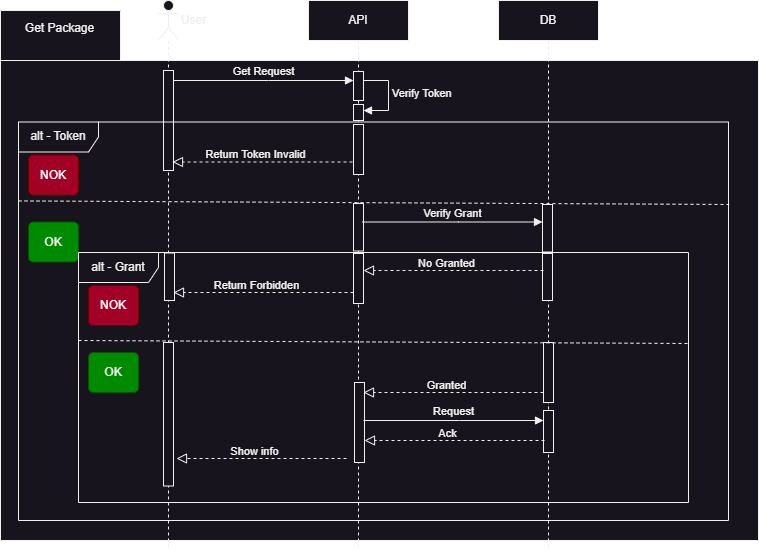

The diagram above was exported from draw.io. Its source (the exported page's mxGraphModel, read from the mxfile embedded in the PNG):
<mxGraphModel dx="1098" dy="1142" grid="1" gridSize="10" guides="1" tooltips="1" connect="1" arrows="1" fold="1" page="1" pageScale="1" pageWidth="850" pageHeight="1100" math="0" shadow="0">
  <root>
    <mxCell id="0" />
    <mxCell id="1" parent="0" />
    <mxCell id="H0ZSxjpmZCoOdhP3WgFc-26" value="" style="shape=folder;fontStyle=1;spacingTop=10;tabWidth=120;tabHeight=50;tabPosition=left;html=1;whiteSpace=wrap;" parent="1" vertex="1">
      <mxGeometry x="2" y="50" width="758" height="530" as="geometry" />
    </mxCell>
    <mxCell id="aM9ryv3xv72pqoxQDRHE-5" value="API" style="shape=umlLifeline;perimeter=lifelinePerimeter;whiteSpace=wrap;html=1;container=0;dropTarget=0;collapsible=0;recursiveResize=0;outlineConnect=0;portConstraint=eastwest;newEdgeStyle={&quot;edgeStyle&quot;:&quot;elbowEdgeStyle&quot;,&quot;elbow&quot;:&quot;vertical&quot;,&quot;curved&quot;:0,&quot;rounded&quot;:0};" parent="1" vertex="1">
      <mxGeometry x="310" y="40" width="100" height="550" as="geometry" />
    </mxCell>
    <mxCell id="H0ZSxjpmZCoOdhP3WgFc-14" value="" style="html=1;points=[];perimeter=orthogonalPerimeter;outlineConnect=0;targetShapes=umlLifeline;portConstraint=eastwest;newEdgeStyle={&quot;edgeStyle&quot;:&quot;elbowEdgeStyle&quot;,&quot;elbow&quot;:&quot;vertical&quot;,&quot;curved&quot;:0,&quot;rounded&quot;:0};" parent="aM9ryv3xv72pqoxQDRHE-5" vertex="1">
      <mxGeometry x="45" y="124" width="10" height="50" as="geometry" />
    </mxCell>
    <mxCell id="H0ZSxjpmZCoOdhP3WgFc-30" value="" style="html=1;points=[[0,0,0,0,5],[0,1,0,0,-5],[1,0,0,0,5],[1,1,0,0,-5]];perimeter=orthogonalPerimeter;outlineConnect=0;targetShapes=umlLifeline;portConstraint=eastwest;newEdgeStyle={&quot;curved&quot;:0,&quot;rounded&quot;:0};" parent="aM9ryv3xv72pqoxQDRHE-5" vertex="1">
      <mxGeometry x="45" y="104" width="10" height="16" as="geometry" />
    </mxCell>
    <mxCell id="H0ZSxjpmZCoOdhP3WgFc-31" value="Verify Token" style="html=1;align=left;spacingLeft=2;endArrow=block;rounded=0;edgeStyle=orthogonalEdgeStyle;curved=0;rounded=0;" parent="aM9ryv3xv72pqoxQDRHE-5" target="H0ZSxjpmZCoOdhP3WgFc-30" edge="1">
      <mxGeometry relative="1" as="geometry">
        <mxPoint x="50" y="80" as="sourcePoint" />
        <Array as="points">
          <mxPoint x="80" y="110" />
        </Array>
      </mxGeometry>
    </mxCell>
    <mxCell id="H0ZSxjpmZCoOdhP3WgFc-32" value="" style="html=1;points=[];perimeter=orthogonalPerimeter;outlineConnect=0;targetShapes=umlLifeline;portConstraint=eastwest;newEdgeStyle={&quot;edgeStyle&quot;:&quot;elbowEdgeStyle&quot;,&quot;elbow&quot;:&quot;vertical&quot;,&quot;curved&quot;:0,&quot;rounded&quot;:0};" parent="aM9ryv3xv72pqoxQDRHE-5" vertex="1">
      <mxGeometry x="45" y="71" width="10" height="29" as="geometry" />
    </mxCell>
    <mxCell id="H0ZSxjpmZCoOdhP3WgFc-22" value="" style="html=1;points=[[0,0,0,0,5],[0,1,0,0,-5],[1,0,0,0,5],[1,1,0,0,-5]];perimeter=orthogonalPerimeter;outlineConnect=0;targetShapes=umlLifeline;portConstraint=eastwest;newEdgeStyle={&quot;curved&quot;:0,&quot;rounded&quot;:0};" parent="aM9ryv3xv72pqoxQDRHE-5" vertex="1">
      <mxGeometry x="45" y="203" width="10" height="47.5" as="geometry" />
    </mxCell>
    <mxCell id="H0ZSxjpmZCoOdhP3WgFc-50" value="" style="html=1;points=[];perimeter=orthogonalPerimeter;outlineConnect=0;targetShapes=umlLifeline;portConstraint=eastwest;newEdgeStyle={&quot;edgeStyle&quot;:&quot;elbowEdgeStyle&quot;,&quot;elbow&quot;:&quot;vertical&quot;,&quot;curved&quot;:0,&quot;rounded&quot;:0};" parent="aM9ryv3xv72pqoxQDRHE-5" vertex="1">
      <mxGeometry x="45" y="253" width="10" height="50" as="geometry" />
    </mxCell>
    <mxCell id="aM9ryv3xv72pqoxQDRHE-7" value="Get Request" style="html=1;verticalAlign=bottom;endArrow=block;edgeStyle=elbowEdgeStyle;elbow=horizontal;curved=0;rounded=0;" parent="1" edge="1">
      <mxGeometry relative="1" as="geometry">
        <mxPoint x="175" y="120" as="sourcePoint" />
        <Array as="points">
          <mxPoint x="270" y="120" />
        </Array>
        <mxPoint x="355" y="120" as="targetPoint" />
      </mxGeometry>
    </mxCell>
    <mxCell id="H0ZSxjpmZCoOdhP3WgFc-1" value="" style="shape=umlLifeline;perimeter=lifelinePerimeter;whiteSpace=wrap;html=1;container=1;dropTarget=0;collapsible=0;recursiveResize=0;outlineConnect=0;portConstraint=eastwest;newEdgeStyle={&quot;curved&quot;:0,&quot;rounded&quot;:0};participant=umlActor;" parent="1" vertex="1">
      <mxGeometry x="160" y="40" width="20" height="550" as="geometry" />
    </mxCell>
    <mxCell id="H0ZSxjpmZCoOdhP3WgFc-4" value="" style="html=1;points=[];perimeter=orthogonalPerimeter;outlineConnect=0;targetShapes=umlLifeline;portConstraint=eastwest;newEdgeStyle={&quot;edgeStyle&quot;:&quot;elbowEdgeStyle&quot;,&quot;elbow&quot;:&quot;vertical&quot;,&quot;curved&quot;:0,&quot;rounded&quot;:0};" parent="H0ZSxjpmZCoOdhP3WgFc-1" vertex="1">
      <mxGeometry x="5" y="70" width="10" height="100" as="geometry" />
    </mxCell>
    <mxCell id="H0ZSxjpmZCoOdhP3WgFc-5" value="DB" style="shape=umlLifeline;perimeter=lifelinePerimeter;whiteSpace=wrap;html=1;container=0;dropTarget=0;collapsible=0;recursiveResize=0;outlineConnect=0;portConstraint=eastwest;newEdgeStyle={&quot;edgeStyle&quot;:&quot;elbowEdgeStyle&quot;,&quot;elbow&quot;:&quot;vertical&quot;,&quot;curved&quot;:0,&quot;rounded&quot;:0};" parent="1" vertex="1">
      <mxGeometry x="500" y="40" width="100" height="550" as="geometry" />
    </mxCell>
    <mxCell id="H0ZSxjpmZCoOdhP3WgFc-6" value="" style="html=1;points=[];perimeter=orthogonalPerimeter;outlineConnect=0;targetShapes=umlLifeline;portConstraint=eastwest;newEdgeStyle={&quot;edgeStyle&quot;:&quot;elbowEdgeStyle&quot;,&quot;elbow&quot;:&quot;vertical&quot;,&quot;curved&quot;:0,&quot;rounded&quot;:0};" parent="H0ZSxjpmZCoOdhP3WgFc-5" vertex="1">
      <mxGeometry x="44" y="253" width="10" height="47" as="geometry" />
    </mxCell>
    <mxCell id="H0ZSxjpmZCoOdhP3WgFc-3" value="alt - Token" style="shape=umlFrame;whiteSpace=wrap;html=1;pointerEvents=0;recursiveResize=0;container=1;collapsible=0;width=80;height=30;" parent="1" vertex="1">
      <mxGeometry x="20" y="161.5" width="710" height="398.5" as="geometry" />
    </mxCell>
    <mxCell id="H0ZSxjpmZCoOdhP3WgFc-10" value="" style="endArrow=block;startArrow=none;endFill=0;startFill=0;endSize=8;html=1;verticalAlign=bottom;dashed=1;labelBackgroundColor=none;rounded=0;" parent="H0ZSxjpmZCoOdhP3WgFc-3" edge="1">
      <mxGeometry width="160" relative="1" as="geometry">
        <mxPoint x="334" y="40" as="sourcePoint" />
        <mxPoint x="154" y="40" as="targetPoint" />
      </mxGeometry>
    </mxCell>
    <mxCell id="H0ZSxjpmZCoOdhP3WgFc-11" value="Return Token Invalid" style="edgeLabel;html=1;align=center;verticalAlign=middle;resizable=0;points=[];" parent="H0ZSxjpmZCoOdhP3WgFc-10" vertex="1" connectable="0">
      <mxGeometry x="0.0889" y="-1" relative="1" as="geometry">
        <mxPoint y="-7" as="offset" />
      </mxGeometry>
    </mxCell>
    <mxCell id="H0ZSxjpmZCoOdhP3WgFc-24" value="OK" style="html=1;align=center;verticalAlign=middle;rounded=1;absoluteArcSize=1;arcSize=10;dashed=0;whiteSpace=wrap;fillColor=#008a00;fontColor=#ffffff;strokeColor=#005700;" parent="H0ZSxjpmZCoOdhP3WgFc-3" vertex="1">
      <mxGeometry x="10" y="100" width="50" height="40" as="geometry" />
    </mxCell>
    <mxCell id="H0ZSxjpmZCoOdhP3WgFc-25" value="NOK" style="html=1;align=center;verticalAlign=middle;rounded=1;absoluteArcSize=1;arcSize=10;dashed=0;whiteSpace=wrap;fillColor=#a20025;fontColor=#ffffff;strokeColor=#6F0000;" parent="H0ZSxjpmZCoOdhP3WgFc-3" vertex="1">
      <mxGeometry x="10" y="33" width="50" height="40" as="geometry" />
    </mxCell>
    <mxCell id="H0ZSxjpmZCoOdhP3WgFc-13" value="" style="html=1;points=[];perimeter=orthogonalPerimeter;outlineConnect=0;targetShapes=umlLifeline;portConstraint=eastwest;newEdgeStyle={&quot;edgeStyle&quot;:&quot;elbowEdgeStyle&quot;,&quot;elbow&quot;:&quot;vertical&quot;,&quot;curved&quot;:0,&quot;rounded&quot;:0};" parent="H0ZSxjpmZCoOdhP3WgFc-3" vertex="1">
      <mxGeometry x="524" y="82.5" width="10" height="47.5" as="geometry" />
    </mxCell>
    <mxCell id="H0ZSxjpmZCoOdhP3WgFc-7" value="Verify Grant" style="html=1;verticalAlign=bottom;endArrow=block;edgeStyle=elbowEdgeStyle;elbow=horizontal;curved=0;rounded=0;" parent="H0ZSxjpmZCoOdhP3WgFc-3" edge="1">
      <mxGeometry relative="1" as="geometry">
        <mxPoint x="344" y="100" as="sourcePoint" />
        <Array as="points">
          <mxPoint x="440" y="100" />
        </Array>
        <mxPoint x="524" y="100" as="targetPoint" />
      </mxGeometry>
    </mxCell>
    <mxCell id="H0ZSxjpmZCoOdhP3WgFc-12" value="" style="endArrow=none;startArrow=none;endFill=0;startFill=0;endSize=8;html=1;verticalAlign=bottom;labelBackgroundColor=none;strokeWidth=1;rounded=0;exitX=0;exitY=0.51;exitDx=0;exitDy=0;exitPerimeter=0;strokeColor=default;dashed=1;entryX=1.001;entryY=0.207;entryDx=0;entryDy=0;entryPerimeter=0;" parent="H0ZSxjpmZCoOdhP3WgFc-3" target="H0ZSxjpmZCoOdhP3WgFc-3" edge="1">
      <mxGeometry width="160" relative="1" as="geometry">
        <mxPoint y="78.91500000000013" as="sourcePoint" />
        <mxPoint x="640" y="82.50150000000002" as="targetPoint" />
      </mxGeometry>
    </mxCell>
    <mxCell id="H0ZSxjpmZCoOdhP3WgFc-33" value="alt - Grant" style="shape=umlFrame;whiteSpace=wrap;html=1;pointerEvents=0;recursiveResize=0;container=1;collapsible=0;width=80;height=30;" parent="H0ZSxjpmZCoOdhP3WgFc-3" vertex="1">
      <mxGeometry x="60" y="130.5" width="610" height="250" as="geometry" />
    </mxCell>
    <mxCell id="H0ZSxjpmZCoOdhP3WgFc-34" value="" style="endArrow=block;startArrow=none;endFill=0;startFill=0;endSize=8;html=1;verticalAlign=bottom;dashed=1;labelBackgroundColor=none;rounded=0;" parent="H0ZSxjpmZCoOdhP3WgFc-33" edge="1">
      <mxGeometry width="160" relative="1" as="geometry">
        <mxPoint x="275" y="40" as="sourcePoint" />
        <mxPoint x="95" y="40" as="targetPoint" />
      </mxGeometry>
    </mxCell>
    <mxCell id="H0ZSxjpmZCoOdhP3WgFc-35" value="Return Forbidden" style="edgeLabel;html=1;align=center;verticalAlign=middle;resizable=0;points=[];" parent="H0ZSxjpmZCoOdhP3WgFc-34" vertex="1" connectable="0">
      <mxGeometry x="0.0889" y="-1" relative="1" as="geometry">
        <mxPoint y="-7" as="offset" />
      </mxGeometry>
    </mxCell>
    <mxCell id="H0ZSxjpmZCoOdhP3WgFc-36" value="" style="endArrow=block;startArrow=none;endFill=0;startFill=0;endSize=8;html=1;verticalAlign=bottom;dashed=1;labelBackgroundColor=none;rounded=0;" parent="H0ZSxjpmZCoOdhP3WgFc-33" edge="1">
      <mxGeometry width="160" relative="1" as="geometry">
        <mxPoint x="465" y="140" as="sourcePoint" />
        <mxPoint x="285" y="140" as="targetPoint" />
      </mxGeometry>
    </mxCell>
    <mxCell id="H0ZSxjpmZCoOdhP3WgFc-37" value="Granted" style="edgeLabel;html=1;align=center;verticalAlign=middle;resizable=0;points=[];" parent="H0ZSxjpmZCoOdhP3WgFc-36" vertex="1" connectable="0">
      <mxGeometry x="0.0889" y="-1" relative="1" as="geometry">
        <mxPoint y="-7" as="offset" />
      </mxGeometry>
    </mxCell>
    <mxCell id="H0ZSxjpmZCoOdhP3WgFc-38" value="" style="endArrow=block;startArrow=none;endFill=0;startFill=0;endSize=8;html=1;verticalAlign=bottom;dashed=1;labelBackgroundColor=none;rounded=0;" parent="H0ZSxjpmZCoOdhP3WgFc-33" edge="1">
      <mxGeometry width="160" relative="1" as="geometry">
        <mxPoint x="268" y="206" as="sourcePoint" />
        <mxPoint x="98" y="206" as="targetPoint" />
      </mxGeometry>
    </mxCell>
    <mxCell id="H0ZSxjpmZCoOdhP3WgFc-39" value="Show info" style="edgeLabel;html=1;align=center;verticalAlign=middle;resizable=0;points=[];" parent="H0ZSxjpmZCoOdhP3WgFc-38" vertex="1" connectable="0">
      <mxGeometry x="0.0889" y="-1" relative="1" as="geometry">
        <mxPoint y="-7" as="offset" />
      </mxGeometry>
    </mxCell>
    <mxCell id="H0ZSxjpmZCoOdhP3WgFc-40" value="OK" style="html=1;align=center;verticalAlign=middle;rounded=1;absoluteArcSize=1;arcSize=10;dashed=0;whiteSpace=wrap;fillColor=#008a00;fontColor=#ffffff;strokeColor=#005700;" parent="H0ZSxjpmZCoOdhP3WgFc-33" vertex="1">
      <mxGeometry x="10" y="100" width="50" height="40" as="geometry" />
    </mxCell>
    <mxCell id="H0ZSxjpmZCoOdhP3WgFc-41" value="NOK" style="html=1;align=center;verticalAlign=middle;rounded=1;absoluteArcSize=1;arcSize=10;dashed=0;whiteSpace=wrap;fillColor=#a20025;fontColor=#ffffff;strokeColor=#6F0000;" parent="H0ZSxjpmZCoOdhP3WgFc-33" vertex="1">
      <mxGeometry x="10" y="33" width="50" height="40" as="geometry" />
    </mxCell>
    <mxCell id="H0ZSxjpmZCoOdhP3WgFc-42" value="" style="html=1;points=[];perimeter=orthogonalPerimeter;outlineConnect=0;targetShapes=umlLifeline;portConstraint=eastwest;newEdgeStyle={&quot;edgeStyle&quot;:&quot;elbowEdgeStyle&quot;,&quot;elbow&quot;:&quot;vertical&quot;,&quot;curved&quot;:0,&quot;rounded&quot;:0};" parent="H0ZSxjpmZCoOdhP3WgFc-33" vertex="1">
      <mxGeometry x="465" y="90" width="10" height="60" as="geometry" />
    </mxCell>
    <mxCell id="H0ZSxjpmZCoOdhP3WgFc-43" value="" style="html=1;points=[[0,0,0,0,5],[0,1,0,0,-5],[1,0,0,0,5],[1,1,0,0,-5]];perimeter=orthogonalPerimeter;outlineConnect=0;targetShapes=umlLifeline;portConstraint=eastwest;newEdgeStyle={&quot;curved&quot;:0,&quot;rounded&quot;:0};" parent="H0ZSxjpmZCoOdhP3WgFc-33" vertex="1">
      <mxGeometry x="276" y="130" width="10" height="80" as="geometry" />
    </mxCell>
    <mxCell id="H0ZSxjpmZCoOdhP3WgFc-15" value="" style="html=1;points=[];perimeter=orthogonalPerimeter;outlineConnect=0;targetShapes=umlLifeline;portConstraint=eastwest;newEdgeStyle={&quot;edgeStyle&quot;:&quot;elbowEdgeStyle&quot;,&quot;elbow&quot;:&quot;vertical&quot;,&quot;curved&quot;:0,&quot;rounded&quot;:0};" parent="H0ZSxjpmZCoOdhP3WgFc-33" vertex="1">
      <mxGeometry x="85" y="90" width="10" height="143.5" as="geometry" />
    </mxCell>
    <mxCell id="H0ZSxjpmZCoOdhP3WgFc-44" value="" style="endArrow=none;startArrow=none;endFill=0;startFill=0;endSize=8;html=1;verticalAlign=bottom;labelBackgroundColor=none;strokeWidth=1;rounded=0;exitX=0;exitY=0.51;exitDx=0;exitDy=0;exitPerimeter=0;strokeColor=default;dashed=1;" parent="H0ZSxjpmZCoOdhP3WgFc-33" edge="1">
      <mxGeometry width="160" relative="1" as="geometry">
        <mxPoint y="87.99500000000012" as="sourcePoint" />
        <mxPoint x="610" y="91" as="targetPoint" />
      </mxGeometry>
    </mxCell>
    <mxCell id="H0ZSxjpmZCoOdhP3WgFc-8" value="" style="endArrow=block;startArrow=none;endFill=0;startFill=0;endSize=8;html=1;verticalAlign=bottom;dashed=1;labelBackgroundColor=none;rounded=0;" parent="H0ZSxjpmZCoOdhP3WgFc-33" edge="1">
      <mxGeometry width="160" relative="1" as="geometry">
        <mxPoint x="465" y="18" as="sourcePoint" />
        <mxPoint x="285" y="18" as="targetPoint" />
      </mxGeometry>
    </mxCell>
    <mxCell id="H0ZSxjpmZCoOdhP3WgFc-9" value="No Granted" style="edgeLabel;html=1;align=center;verticalAlign=middle;resizable=0;points=[];" parent="H0ZSxjpmZCoOdhP3WgFc-8" vertex="1" connectable="0">
      <mxGeometry x="0.0889" y="-1" relative="1" as="geometry">
        <mxPoint y="-7" as="offset" />
      </mxGeometry>
    </mxCell>
    <mxCell id="PD4ZpOl87UEom27O4kzK-1" value="" style="html=1;points=[];perimeter=orthogonalPerimeter;outlineConnect=0;targetShapes=umlLifeline;portConstraint=eastwest;newEdgeStyle={&quot;edgeStyle&quot;:&quot;elbowEdgeStyle&quot;,&quot;elbow&quot;:&quot;vertical&quot;,&quot;curved&quot;:0,&quot;rounded&quot;:0};" vertex="1" parent="H0ZSxjpmZCoOdhP3WgFc-33">
      <mxGeometry x="465" y="158" width="10" height="42" as="geometry" />
    </mxCell>
    <mxCell id="PD4ZpOl87UEom27O4kzK-2" value="" style="endArrow=block;startArrow=none;endFill=0;startFill=0;endSize=8;html=1;verticalAlign=bottom;dashed=1;labelBackgroundColor=none;rounded=0;" edge="1" parent="H0ZSxjpmZCoOdhP3WgFc-33">
      <mxGeometry width="160" relative="1" as="geometry">
        <mxPoint x="466" y="188" as="sourcePoint" />
        <mxPoint x="286" y="188" as="targetPoint" />
      </mxGeometry>
    </mxCell>
    <mxCell id="PD4ZpOl87UEom27O4kzK-3" value="Ack" style="edgeLabel;html=1;align=center;verticalAlign=middle;resizable=0;points=[];" vertex="1" connectable="0" parent="PD4ZpOl87UEom27O4kzK-2">
      <mxGeometry x="0.0889" y="-1" relative="1" as="geometry">
        <mxPoint y="-7" as="offset" />
      </mxGeometry>
    </mxCell>
    <mxCell id="PD4ZpOl87UEom27O4kzK-4" value="Request" style="html=1;verticalAlign=bottom;endArrow=block;edgeStyle=elbowEdgeStyle;elbow=horizontal;curved=0;rounded=0;" edge="1" parent="H0ZSxjpmZCoOdhP3WgFc-33">
      <mxGeometry relative="1" as="geometry">
        <mxPoint x="285" y="168" as="sourcePoint" />
        <Array as="points">
          <mxPoint x="381" y="168" />
        </Array>
        <mxPoint x="465" y="168" as="targetPoint" />
      </mxGeometry>
    </mxCell>
    <mxCell id="H0ZSxjpmZCoOdhP3WgFc-45" value="" style="html=1;points=[[0,0,0,0,5],[0,1,0,0,-5],[1,0,0,0,5],[1,1,0,0,-5]];perimeter=orthogonalPerimeter;outlineConnect=0;targetShapes=umlLifeline;portConstraint=eastwest;newEdgeStyle={&quot;curved&quot;:0,&quot;rounded&quot;:0};" parent="H0ZSxjpmZCoOdhP3WgFc-3" vertex="1">
      <mxGeometry x="146" y="131" width="10" height="47.5" as="geometry" />
    </mxCell>
    <mxCell id="H0ZSxjpmZCoOdhP3WgFc-27" value="Get Package" style="text;html=1;align=center;verticalAlign=middle;resizable=0;points=[];autosize=1;strokeColor=none;fillColor=none;" parent="1" vertex="1">
      <mxGeometry x="16" y="53" width="90" height="30" as="geometry" />
    </mxCell>
    <mxCell id="H0ZSxjpmZCoOdhP3WgFc-28" value="User" style="text;html=1;align=center;verticalAlign=middle;resizable=0;points=[];autosize=1;strokeColor=none;fillColor=none;" parent="1" vertex="1">
      <mxGeometry x="170" y="45" width="50" height="30" as="geometry" />
    </mxCell>
  </root>
</mxGraphModel>